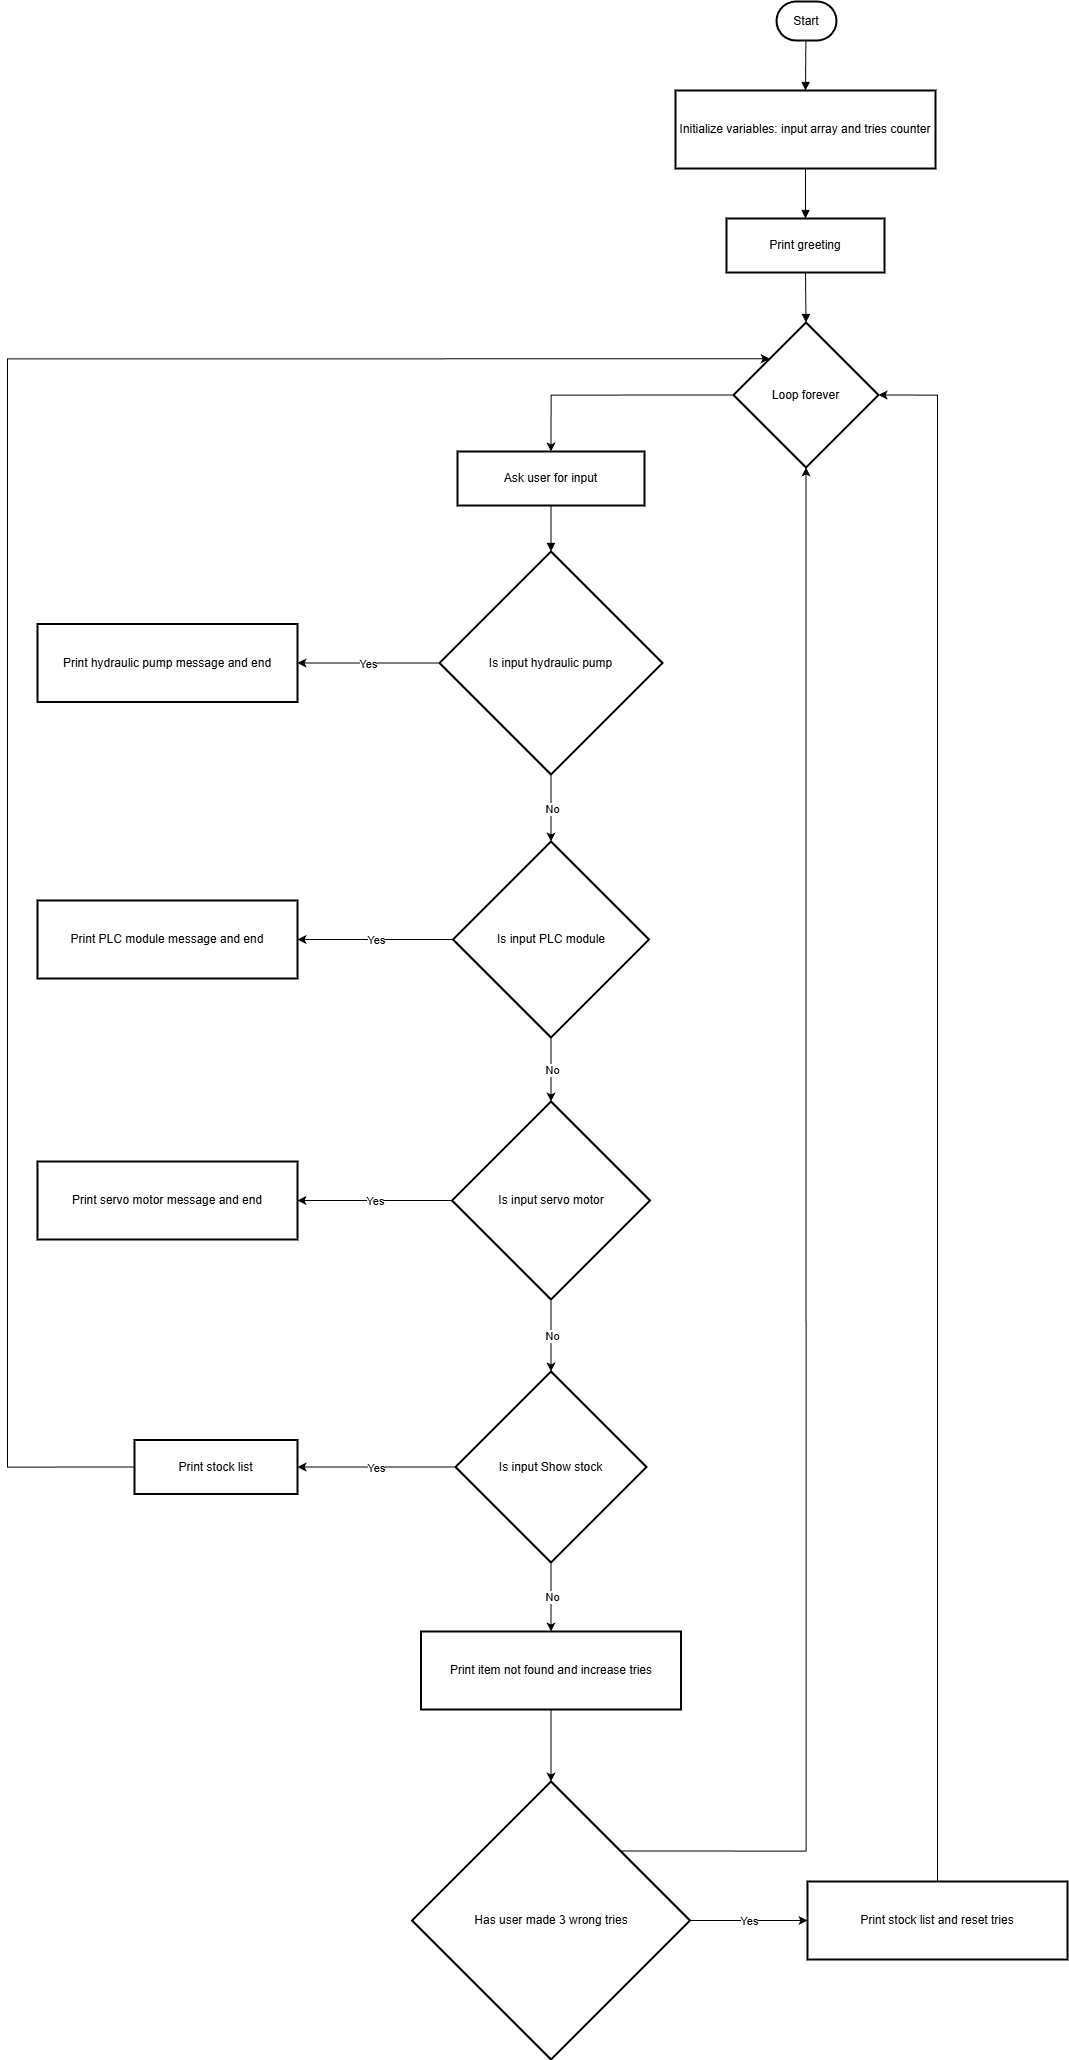

The diagram above was exported from draw.io. Its source (the exported page's mxGraphModel, read from the mxfile embedded in the PNG):
<mxGraphModel dx="1420" dy="1660" grid="1" gridSize="10" guides="1" tooltips="1" connect="1" arrows="1" fold="1" page="1" pageScale="1" pageWidth="827" pageHeight="1169" math="0" shadow="0">
  <root>
    <mxCell id="0" />
    <mxCell id="1" parent="0" />
    <mxCell id="arIJ7nxSu0ylgzmRiEmH-67" value="Start" style="rounded=1;whiteSpace=wrap;arcSize=50;strokeWidth=2;" vertex="1" parent="1">
      <mxGeometry x="2569" y="360" width="60" height="39" as="geometry" />
    </mxCell>
    <mxCell id="arIJ7nxSu0ylgzmRiEmH-68" value="Initialize variables: input array and tries counter" style="whiteSpace=wrap;strokeWidth=2;" vertex="1" parent="1">
      <mxGeometry x="2468" y="449" width="260" height="78" as="geometry" />
    </mxCell>
    <mxCell id="arIJ7nxSu0ylgzmRiEmH-69" value="Print greeting" style="whiteSpace=wrap;strokeWidth=2;" vertex="1" parent="1">
      <mxGeometry x="2519" y="577" width="158" height="54" as="geometry" />
    </mxCell>
    <mxCell id="arIJ7nxSu0ylgzmRiEmH-105" style="edgeStyle=orthogonalEdgeStyle;rounded=0;orthogonalLoop=1;jettySize=auto;html=1;exitX=0;exitY=0.5;exitDx=0;exitDy=0;entryX=0.5;entryY=0;entryDx=0;entryDy=0;" edge="1" parent="1" source="arIJ7nxSu0ylgzmRiEmH-70" target="arIJ7nxSu0ylgzmRiEmH-71">
      <mxGeometry relative="1" as="geometry" />
    </mxCell>
    <mxCell id="arIJ7nxSu0ylgzmRiEmH-70" value="Loop forever" style="rhombus;strokeWidth=2;whiteSpace=wrap;" vertex="1" parent="1">
      <mxGeometry x="2526" y="681" width="145" height="145" as="geometry" />
    </mxCell>
    <mxCell id="arIJ7nxSu0ylgzmRiEmH-71" value="Ask user for input" style="whiteSpace=wrap;strokeWidth=2;" vertex="1" parent="1">
      <mxGeometry x="2250" y="810" width="187" height="54" as="geometry" />
    </mxCell>
    <mxCell id="arIJ7nxSu0ylgzmRiEmH-72" value="Is input hydraulic pump" style="rhombus;strokeWidth=2;whiteSpace=wrap;" vertex="1" parent="1">
      <mxGeometry x="2232" y="910" width="223" height="223" as="geometry" />
    </mxCell>
    <mxCell id="arIJ7nxSu0ylgzmRiEmH-73" value="Print hydraulic pump message and end" style="whiteSpace=wrap;strokeWidth=2;" vertex="1" parent="1">
      <mxGeometry x="1830" y="982.5" width="260" height="78" as="geometry" />
    </mxCell>
    <mxCell id="arIJ7nxSu0ylgzmRiEmH-74" value="Is input PLC module" style="rhombus;strokeWidth=2;whiteSpace=wrap;" vertex="1" parent="1">
      <mxGeometry x="2245.5" y="1200" width="196" height="196" as="geometry" />
    </mxCell>
    <mxCell id="arIJ7nxSu0ylgzmRiEmH-75" value="Print PLC module message and end" style="whiteSpace=wrap;strokeWidth=2;" vertex="1" parent="1">
      <mxGeometry x="1830" y="1259" width="260" height="78" as="geometry" />
    </mxCell>
    <mxCell id="arIJ7nxSu0ylgzmRiEmH-76" value="Is input servo motor" style="rhombus;strokeWidth=2;whiteSpace=wrap;" vertex="1" parent="1">
      <mxGeometry x="2244.5" y="1460" width="198" height="198" as="geometry" />
    </mxCell>
    <mxCell id="arIJ7nxSu0ylgzmRiEmH-77" value="Print servo motor message and end" style="whiteSpace=wrap;strokeWidth=2;" vertex="1" parent="1">
      <mxGeometry x="1830" y="1520" width="260" height="78" as="geometry" />
    </mxCell>
    <mxCell id="arIJ7nxSu0ylgzmRiEmH-78" value="Is input Show stock" style="rhombus;strokeWidth=2;whiteSpace=wrap;" vertex="1" parent="1">
      <mxGeometry x="2248" y="1730" width="191" height="191" as="geometry" />
    </mxCell>
    <mxCell id="arIJ7nxSu0ylgzmRiEmH-120" style="edgeStyle=orthogonalEdgeStyle;rounded=0;orthogonalLoop=1;jettySize=auto;html=1;exitX=0;exitY=0.5;exitDx=0;exitDy=0;entryX=0;entryY=0;entryDx=0;entryDy=0;" edge="1" parent="1" source="arIJ7nxSu0ylgzmRiEmH-79" target="arIJ7nxSu0ylgzmRiEmH-70">
      <mxGeometry relative="1" as="geometry">
        <mxPoint x="1790" y="710" as="targetPoint" />
        <Array as="points">
          <mxPoint x="1800" y="1826" />
          <mxPoint x="1800" y="717" />
        </Array>
      </mxGeometry>
    </mxCell>
    <mxCell id="arIJ7nxSu0ylgzmRiEmH-79" value="Print stock list" style="whiteSpace=wrap;strokeWidth=2;" vertex="1" parent="1">
      <mxGeometry x="1927" y="1798.5" width="163" height="54" as="geometry" />
    </mxCell>
    <mxCell id="arIJ7nxSu0ylgzmRiEmH-124" style="edgeStyle=orthogonalEdgeStyle;rounded=0;orthogonalLoop=1;jettySize=auto;html=1;exitX=0.5;exitY=1;exitDx=0;exitDy=0;entryX=0.5;entryY=0;entryDx=0;entryDy=0;" edge="1" parent="1" source="arIJ7nxSu0ylgzmRiEmH-80" target="arIJ7nxSu0ylgzmRiEmH-81">
      <mxGeometry relative="1" as="geometry" />
    </mxCell>
    <mxCell id="arIJ7nxSu0ylgzmRiEmH-80" value="Print item not found and increase tries" style="whiteSpace=wrap;strokeWidth=2;" vertex="1" parent="1">
      <mxGeometry x="2213.5" y="1990" width="260" height="78" as="geometry" />
    </mxCell>
    <mxCell id="arIJ7nxSu0ylgzmRiEmH-128" style="edgeStyle=orthogonalEdgeStyle;rounded=0;orthogonalLoop=1;jettySize=auto;html=1;exitX=1;exitY=0;exitDx=0;exitDy=0;entryX=0.5;entryY=1;entryDx=0;entryDy=0;" edge="1" parent="1" source="arIJ7nxSu0ylgzmRiEmH-81" target="arIJ7nxSu0ylgzmRiEmH-70">
      <mxGeometry relative="1" as="geometry" />
    </mxCell>
    <mxCell id="arIJ7nxSu0ylgzmRiEmH-81" value="Has user made 3 wrong tries" style="rhombus;strokeWidth=2;whiteSpace=wrap;" vertex="1" parent="1">
      <mxGeometry x="2204.5" y="2140" width="278" height="278" as="geometry" />
    </mxCell>
    <mxCell id="arIJ7nxSu0ylgzmRiEmH-127" style="edgeStyle=orthogonalEdgeStyle;rounded=0;orthogonalLoop=1;jettySize=auto;html=1;exitX=0.5;exitY=0;exitDx=0;exitDy=0;entryX=1;entryY=0.5;entryDx=0;entryDy=0;" edge="1" parent="1" source="arIJ7nxSu0ylgzmRiEmH-82" target="arIJ7nxSu0ylgzmRiEmH-70">
      <mxGeometry relative="1" as="geometry" />
    </mxCell>
    <mxCell id="arIJ7nxSu0ylgzmRiEmH-82" value="Print stock list and reset tries" style="whiteSpace=wrap;strokeWidth=2;" vertex="1" parent="1">
      <mxGeometry x="2600" y="2240" width="260" height="78" as="geometry" />
    </mxCell>
    <mxCell id="arIJ7nxSu0ylgzmRiEmH-83" value="" style="curved=1;startArrow=none;endArrow=block;exitX=0.49;exitY=1;entryX=0.5;entryY=0;rounded=0;" edge="1" parent="1" source="arIJ7nxSu0ylgzmRiEmH-67" target="arIJ7nxSu0ylgzmRiEmH-68">
      <mxGeometry relative="1" as="geometry">
        <Array as="points" />
      </mxGeometry>
    </mxCell>
    <mxCell id="arIJ7nxSu0ylgzmRiEmH-84" value="" style="curved=1;startArrow=none;endArrow=block;exitX=0.5;exitY=1;entryX=0.5;entryY=0;rounded=0;" edge="1" parent="1" source="arIJ7nxSu0ylgzmRiEmH-68" target="arIJ7nxSu0ylgzmRiEmH-69">
      <mxGeometry relative="1" as="geometry">
        <Array as="points" />
      </mxGeometry>
    </mxCell>
    <mxCell id="arIJ7nxSu0ylgzmRiEmH-85" value="" style="curved=1;startArrow=none;endArrow=block;exitX=0.5;exitY=1;entryX=0.5;entryY=0;rounded=0;" edge="1" parent="1" source="arIJ7nxSu0ylgzmRiEmH-69" target="arIJ7nxSu0ylgzmRiEmH-70">
      <mxGeometry relative="1" as="geometry">
        <Array as="points" />
      </mxGeometry>
    </mxCell>
    <mxCell id="arIJ7nxSu0ylgzmRiEmH-87" value="" style="curved=1;startArrow=none;endArrow=block;exitX=0.5;exitY=1;entryX=0.5;entryY=0;rounded=0;" edge="1" parent="1" source="arIJ7nxSu0ylgzmRiEmH-71" target="arIJ7nxSu0ylgzmRiEmH-72">
      <mxGeometry relative="1" as="geometry">
        <Array as="points" />
      </mxGeometry>
    </mxCell>
    <mxCell id="arIJ7nxSu0ylgzmRiEmH-106" value="" style="endArrow=classic;html=1;rounded=0;exitX=0;exitY=0.5;exitDx=0;exitDy=0;entryX=1;entryY=0.5;entryDx=0;entryDy=0;" edge="1" parent="1" source="arIJ7nxSu0ylgzmRiEmH-72" target="arIJ7nxSu0ylgzmRiEmH-73">
      <mxGeometry relative="1" as="geometry">
        <mxPoint x="2370" y="1180" as="sourcePoint" />
        <mxPoint x="2470" y="1180" as="targetPoint" />
      </mxGeometry>
    </mxCell>
    <mxCell id="arIJ7nxSu0ylgzmRiEmH-107" value="Yes" style="edgeLabel;resizable=0;html=1;;align=center;verticalAlign=middle;" connectable="0" vertex="1" parent="arIJ7nxSu0ylgzmRiEmH-106">
      <mxGeometry relative="1" as="geometry" />
    </mxCell>
    <mxCell id="arIJ7nxSu0ylgzmRiEmH-108" value="" style="endArrow=classic;html=1;rounded=0;exitX=0.5;exitY=1;exitDx=0;exitDy=0;entryX=0.5;entryY=0;entryDx=0;entryDy=0;" edge="1" parent="1" source="arIJ7nxSu0ylgzmRiEmH-72" target="arIJ7nxSu0ylgzmRiEmH-74">
      <mxGeometry relative="1" as="geometry">
        <mxPoint x="2160" y="1180" as="sourcePoint" />
        <mxPoint x="2260" y="1180" as="targetPoint" />
      </mxGeometry>
    </mxCell>
    <mxCell id="arIJ7nxSu0ylgzmRiEmH-109" value="No" style="edgeLabel;resizable=0;html=1;;align=center;verticalAlign=middle;" connectable="0" vertex="1" parent="arIJ7nxSu0ylgzmRiEmH-108">
      <mxGeometry relative="1" as="geometry" />
    </mxCell>
    <mxCell id="arIJ7nxSu0ylgzmRiEmH-110" value="" style="endArrow=classic;html=1;rounded=0;entryX=0.5;entryY=0;entryDx=0;entryDy=0;exitX=0.5;exitY=1;exitDx=0;exitDy=0;" edge="1" parent="1" source="arIJ7nxSu0ylgzmRiEmH-74" target="arIJ7nxSu0ylgzmRiEmH-76">
      <mxGeometry relative="1" as="geometry">
        <mxPoint x="2340" y="1400" as="sourcePoint" />
        <mxPoint x="2271.91" y="1463" as="targetPoint" />
      </mxGeometry>
    </mxCell>
    <mxCell id="arIJ7nxSu0ylgzmRiEmH-111" value="No" style="edgeLabel;resizable=0;html=1;;align=center;verticalAlign=middle;" connectable="0" vertex="1" parent="arIJ7nxSu0ylgzmRiEmH-110">
      <mxGeometry relative="1" as="geometry" />
    </mxCell>
    <mxCell id="arIJ7nxSu0ylgzmRiEmH-112" value="" style="endArrow=classic;html=1;rounded=0;entryX=1;entryY=0.5;entryDx=0;entryDy=0;exitX=0;exitY=0.5;exitDx=0;exitDy=0;" edge="1" parent="1" source="arIJ7nxSu0ylgzmRiEmH-74" target="arIJ7nxSu0ylgzmRiEmH-75">
      <mxGeometry relative="1" as="geometry">
        <mxPoint x="2160" y="1360" as="sourcePoint" />
        <mxPoint x="2100" y="1297.41" as="targetPoint" />
      </mxGeometry>
    </mxCell>
    <mxCell id="arIJ7nxSu0ylgzmRiEmH-113" value="Yes" style="edgeLabel;resizable=0;html=1;;align=center;verticalAlign=middle;" connectable="0" vertex="1" parent="arIJ7nxSu0ylgzmRiEmH-112">
      <mxGeometry relative="1" as="geometry" />
    </mxCell>
    <mxCell id="arIJ7nxSu0ylgzmRiEmH-114" value="" style="endArrow=classic;html=1;rounded=0;exitX=0.5;exitY=1;exitDx=0;exitDy=0;entryX=0.5;entryY=0;entryDx=0;entryDy=0;" edge="1" parent="1" source="arIJ7nxSu0ylgzmRiEmH-76" target="arIJ7nxSu0ylgzmRiEmH-78">
      <mxGeometry relative="1" as="geometry">
        <mxPoint x="2040" y="1530" as="sourcePoint" />
        <mxPoint x="2041" y="1597" as="targetPoint" />
      </mxGeometry>
    </mxCell>
    <mxCell id="arIJ7nxSu0ylgzmRiEmH-115" value="No" style="edgeLabel;resizable=0;html=1;;align=center;verticalAlign=middle;" connectable="0" vertex="1" parent="arIJ7nxSu0ylgzmRiEmH-114">
      <mxGeometry relative="1" as="geometry" />
    </mxCell>
    <mxCell id="arIJ7nxSu0ylgzmRiEmH-116" value="" style="endArrow=classic;html=1;rounded=0;entryX=1;entryY=0.5;entryDx=0;entryDy=0;exitX=0;exitY=0.5;exitDx=0;exitDy=0;" edge="1" parent="1" source="arIJ7nxSu0ylgzmRiEmH-76" target="arIJ7nxSu0ylgzmRiEmH-77">
      <mxGeometry relative="1" as="geometry">
        <mxPoint x="2224" y="1700" as="sourcePoint" />
        <mxPoint x="2140" y="1700" as="targetPoint" />
      </mxGeometry>
    </mxCell>
    <mxCell id="arIJ7nxSu0ylgzmRiEmH-117" value="Yes" style="edgeLabel;resizable=0;html=1;;align=center;verticalAlign=middle;" connectable="0" vertex="1" parent="arIJ7nxSu0ylgzmRiEmH-116">
      <mxGeometry relative="1" as="geometry" />
    </mxCell>
    <mxCell id="arIJ7nxSu0ylgzmRiEmH-118" value="" style="endArrow=classic;html=1;rounded=0;entryX=1;entryY=0.5;entryDx=0;entryDy=0;exitX=0;exitY=0.5;exitDx=0;exitDy=0;" edge="1" parent="1" source="arIJ7nxSu0ylgzmRiEmH-78" target="arIJ7nxSu0ylgzmRiEmH-79">
      <mxGeometry relative="1" as="geometry">
        <mxPoint x="2104" y="2000" as="sourcePoint" />
        <mxPoint x="2020" y="2000" as="targetPoint" />
      </mxGeometry>
    </mxCell>
    <mxCell id="arIJ7nxSu0ylgzmRiEmH-119" value="Yes" style="edgeLabel;resizable=0;html=1;;align=center;verticalAlign=middle;" connectable="0" vertex="1" parent="arIJ7nxSu0ylgzmRiEmH-118">
      <mxGeometry relative="1" as="geometry" />
    </mxCell>
    <mxCell id="arIJ7nxSu0ylgzmRiEmH-121" value="" style="endArrow=classic;html=1;rounded=0;exitX=0.5;exitY=1;exitDx=0;exitDy=0;entryX=0.5;entryY=0;entryDx=0;entryDy=0;" edge="1" parent="1" source="arIJ7nxSu0ylgzmRiEmH-78" target="arIJ7nxSu0ylgzmRiEmH-80">
      <mxGeometry relative="1" as="geometry">
        <mxPoint x="1961" y="2000" as="sourcePoint" />
        <mxPoint x="1960" y="2072" as="targetPoint" />
      </mxGeometry>
    </mxCell>
    <mxCell id="arIJ7nxSu0ylgzmRiEmH-122" value="No" style="edgeLabel;resizable=0;html=1;;align=center;verticalAlign=middle;" connectable="0" vertex="1" parent="arIJ7nxSu0ylgzmRiEmH-121">
      <mxGeometry relative="1" as="geometry" />
    </mxCell>
    <mxCell id="arIJ7nxSu0ylgzmRiEmH-125" value="" style="endArrow=classic;html=1;rounded=0;exitX=1;exitY=0.5;exitDx=0;exitDy=0;entryX=0;entryY=0.5;entryDx=0;entryDy=0;" edge="1" parent="1" source="arIJ7nxSu0ylgzmRiEmH-81" target="arIJ7nxSu0ylgzmRiEmH-82">
      <mxGeometry relative="1" as="geometry">
        <mxPoint x="2656" y="2271" as="sourcePoint" />
        <mxPoint x="2530" y="2390" as="targetPoint" />
      </mxGeometry>
    </mxCell>
    <mxCell id="arIJ7nxSu0ylgzmRiEmH-126" value="Yes" style="edgeLabel;resizable=0;html=1;;align=center;verticalAlign=middle;" connectable="0" vertex="1" parent="arIJ7nxSu0ylgzmRiEmH-125">
      <mxGeometry relative="1" as="geometry" />
    </mxCell>
  </root>
</mxGraphModel>